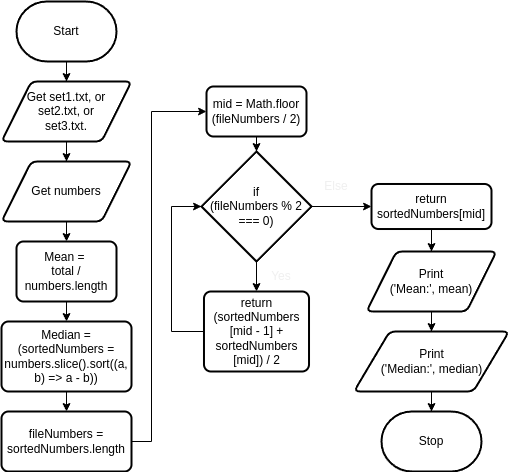

The diagram above was exported from draw.io. Its source (the exported page's mxGraphModel, read from the mxfile embedded in the PNG):
<mxGraphModel dx="532" dy="492" grid="1" gridSize="10" guides="1" tooltips="1" connect="1" arrows="1" fold="1" page="1" pageScale="1" pageWidth="827" pageHeight="1169" math="0" shadow="0">
  <root>
    <mxCell id="0" />
    <mxCell id="1" parent="0" />
    <mxCell id="4" style="edgeStyle=none;html=1;exitX=0.5;exitY=1;exitDx=0;exitDy=0;exitPerimeter=0;entryX=0.5;entryY=0;entryDx=0;entryDy=0;" edge="1" parent="1" source="2">
      <mxGeometry relative="1" as="geometry">
        <mxPoint x="95" y="120" as="targetPoint" />
      </mxGeometry>
    </mxCell>
    <mxCell id="2" value="Start" style="strokeWidth=2;html=1;shape=mxgraph.flowchart.terminator;whiteSpace=wrap;" vertex="1" parent="1">
      <mxGeometry x="45" y="40" width="100" height="60" as="geometry" />
    </mxCell>
    <mxCell id="7" style="edgeStyle=none;html=1;exitX=0.5;exitY=1;exitDx=0;exitDy=0;entryX=0.5;entryY=0;entryDx=0;entryDy=0;" edge="1" parent="1" source="5" target="6">
      <mxGeometry relative="1" as="geometry" />
    </mxCell>
    <mxCell id="5" value="Get set1.txt, or&lt;br&gt;set2.txt, or&lt;br&gt;set3.txt." style="shape=parallelogram;html=1;strokeWidth=2;perimeter=parallelogramPerimeter;whiteSpace=wrap;rounded=1;arcSize=12;size=0.23;" vertex="1" parent="1">
      <mxGeometry x="30" y="120" width="130" height="60" as="geometry" />
    </mxCell>
    <mxCell id="9" style="edgeStyle=none;html=1;exitX=0.5;exitY=1;exitDx=0;exitDy=0;entryX=0.5;entryY=0;entryDx=0;entryDy=0;" edge="1" parent="1" source="6" target="8">
      <mxGeometry relative="1" as="geometry" />
    </mxCell>
    <mxCell id="6" value="Get numbers" style="shape=parallelogram;html=1;strokeWidth=2;perimeter=parallelogramPerimeter;whiteSpace=wrap;rounded=1;arcSize=12;size=0.23;" vertex="1" parent="1">
      <mxGeometry x="30" y="200" width="130" height="60" as="geometry" />
    </mxCell>
    <mxCell id="11" style="edgeStyle=none;html=1;exitX=0.5;exitY=1;exitDx=0;exitDy=0;entryX=0.5;entryY=0;entryDx=0;entryDy=0;fontFamily=Helvetica;fontSize=12;fontColor=#F0F0F0;" edge="1" parent="1" source="8" target="10">
      <mxGeometry relative="1" as="geometry" />
    </mxCell>
    <mxCell id="8" value="Mean =&amp;nbsp;&lt;br&gt;total /&lt;br&gt;numbers.length" style="rounded=1;whiteSpace=wrap;html=1;absoluteArcSize=1;arcSize=14;strokeWidth=2;" vertex="1" parent="1">
      <mxGeometry x="45" y="280" width="100" height="60" as="geometry" />
    </mxCell>
    <mxCell id="13" style="edgeStyle=none;html=1;exitX=0.5;exitY=1;exitDx=0;exitDy=0;entryX=0.5;entryY=0;entryDx=0;entryDy=0;fontFamily=Helvetica;fontSize=12;fontColor=#F0F0F0;" edge="1" parent="1" source="10" target="12">
      <mxGeometry relative="1" as="geometry" />
    </mxCell>
    <mxCell id="10" value="Median = (&lt;span style=&quot;&quot; id=&quot;docs-internal-guid-e6e73d75-7fff-f290-840b-c45025ba863c&quot;&gt;&lt;span style=&quot;font-variant-numeric: normal; font-variant-east-asian: normal; font-variant-alternates: normal; font-variant-position: normal; vertical-align: baseline;&quot;&gt;&lt;font style=&quot;font-size: 12px;&quot;&gt;sortedNumbers = numbers.slice().sort((a,&lt;br&gt;b) =&amp;gt; a - b))&lt;/font&gt;&lt;/span&gt;&lt;/span&gt;" style="rounded=1;whiteSpace=wrap;html=1;absoluteArcSize=1;arcSize=14;strokeWidth=2;" vertex="1" parent="1">
      <mxGeometry x="30" y="360" width="130" height="70" as="geometry" />
    </mxCell>
    <mxCell id="15" style="edgeStyle=orthogonalEdgeStyle;html=1;exitX=1;exitY=0.5;exitDx=0;exitDy=0;entryX=0;entryY=0.5;entryDx=0;entryDy=0;fontFamily=Helvetica;fontSize=12;fontColor=#F0F0F0;rounded=0;" edge="1" parent="1" source="12" target="14">
      <mxGeometry relative="1" as="geometry">
        <Array as="points">
          <mxPoint x="180" y="480" />
          <mxPoint x="180" y="150" />
        </Array>
      </mxGeometry>
    </mxCell>
    <mxCell id="12" value="&lt;span id=&quot;docs-internal-guid-0edd4a96-7fff-67f2-9f12-37db63ef8775&quot;&gt;&lt;span style=&quot;font-variant-numeric: normal; font-variant-east-asian: normal; font-variant-alternates: normal; font-variant-position: normal; vertical-align: baseline;&quot;&gt;&lt;font style=&quot;font-size: 12px;&quot;&gt;fileNumbers = sortedNumbers.length&lt;/font&gt;&lt;/span&gt;&lt;/span&gt;" style="rounded=1;whiteSpace=wrap;html=1;absoluteArcSize=1;arcSize=14;strokeWidth=2;fontFamily=Helvetica;fontSize=12;" vertex="1" parent="1">
      <mxGeometry x="30" y="450" width="130" height="60" as="geometry" />
    </mxCell>
    <mxCell id="19" style="edgeStyle=orthogonalEdgeStyle;rounded=0;html=1;exitX=0.5;exitY=1;exitDx=0;exitDy=0;entryX=0.5;entryY=0;entryDx=0;entryDy=0;entryPerimeter=0;fontFamily=Helvetica;fontSize=12;fontColor=#F0F0F0;" edge="1" parent="1" source="14" target="17">
      <mxGeometry relative="1" as="geometry" />
    </mxCell>
    <mxCell id="14" value="&lt;span id=&quot;docs-internal-guid-f0581986-7fff-2c3d-8901-3218abba9f16&quot;&gt;&lt;font style=&quot;font-size: 12px;&quot;&gt;&lt;span style=&quot;font-variant-numeric: normal; font-variant-east-asian: normal; font-variant-alternates: normal; font-variant-position: normal; vertical-align: baseline;&quot;&gt;mid = &lt;/span&gt;&lt;span style=&quot;font-variant-numeric: normal; font-variant-east-asian: normal; font-variant-alternates: normal; font-variant-position: normal; vertical-align: baseline;&quot;&gt;Math&lt;/span&gt;&lt;span style=&quot;font-variant-numeric: normal; font-variant-east-asian: normal; font-variant-alternates: normal; font-variant-position: normal; vertical-align: baseline;&quot;&gt;.floor&lt;br&gt;(fileNumbers / &lt;/span&gt;&lt;span style=&quot;font-variant-numeric: normal; font-variant-east-asian: normal; font-variant-alternates: normal; font-variant-position: normal; vertical-align: baseline;&quot;&gt;2&lt;/span&gt;&lt;span style=&quot;font-variant-numeric: normal; font-variant-east-asian: normal; font-variant-alternates: normal; font-variant-position: normal; vertical-align: baseline;&quot;&gt;)&lt;/span&gt;&lt;/font&gt;&lt;/span&gt;" style="rounded=1;whiteSpace=wrap;html=1;absoluteArcSize=1;arcSize=14;strokeWidth=2;fontFamily=Helvetica;fontSize=12;" vertex="1" parent="1">
      <mxGeometry x="235" y="125" width="100" height="50" as="geometry" />
    </mxCell>
    <mxCell id="22" style="edgeStyle=orthogonalEdgeStyle;rounded=0;html=1;exitX=0.5;exitY=1;exitDx=0;exitDy=0;exitPerimeter=0;entryX=0.5;entryY=0;entryDx=0;entryDy=0;fontFamily=Helvetica;fontSize=12;fontColor=#F0F0F0;" edge="1" parent="1" source="17" target="21">
      <mxGeometry relative="1" as="geometry" />
    </mxCell>
    <mxCell id="26" style="edgeStyle=orthogonalEdgeStyle;rounded=0;html=1;exitX=1;exitY=0.5;exitDx=0;exitDy=0;exitPerimeter=0;entryX=0;entryY=0.5;entryDx=0;entryDy=0;fontFamily=Helvetica;fontSize=12;fontColor=#F0F0F0;" edge="1" parent="1" source="17" target="25">
      <mxGeometry relative="1" as="geometry" />
    </mxCell>
    <mxCell id="17" value="&lt;span id=&quot;docs-internal-guid-ef8eb8a3-7fff-32c5-b95e-bb67d6a3ff5f&quot;&gt;&lt;font style=&quot;font-size: 12px;&quot;&gt;&lt;span style=&quot;font-variant-numeric: normal; font-variant-east-asian: normal; font-variant-alternates: normal; font-variant-position: normal; vertical-align: baseline;&quot;&gt;if&lt;/span&gt;&lt;span style=&quot;font-variant-numeric: normal; font-variant-east-asian: normal; font-variant-alternates: normal; font-variant-position: normal; vertical-align: baseline;&quot;&gt; &lt;br&gt;(fileNumbers % &lt;/span&gt;&lt;span style=&quot;font-variant-numeric: normal; font-variant-east-asian: normal; font-variant-alternates: normal; font-variant-position: normal; vertical-align: baseline;&quot;&gt;2&lt;/span&gt;&lt;span style=&quot;font-variant-numeric: normal; font-variant-east-asian: normal; font-variant-alternates: normal; font-variant-position: normal; vertical-align: baseline;&quot;&gt; === &lt;/span&gt;&lt;span style=&quot;font-variant-numeric: normal; font-variant-east-asian: normal; font-variant-alternates: normal; font-variant-position: normal; vertical-align: baseline;&quot;&gt;0&lt;/span&gt;&lt;span style=&quot;font-variant-numeric: normal; font-variant-east-asian: normal; font-variant-alternates: normal; font-variant-position: normal; vertical-align: baseline;&quot;&gt;)&lt;/span&gt;&lt;/font&gt;&lt;/span&gt;" style="strokeWidth=2;html=1;shape=mxgraph.flowchart.decision;whiteSpace=wrap;fontFamily=Helvetica;fontSize=12;" vertex="1" parent="1">
      <mxGeometry x="230" y="190" width="110" height="110" as="geometry" />
    </mxCell>
    <mxCell id="20" value="Yes" style="text;html=1;strokeColor=none;fillColor=none;align=center;verticalAlign=middle;whiteSpace=wrap;rounded=0;labelBackgroundColor=none;fontFamily=Helvetica;fontSize=12;fontColor=#F0F0F0;" vertex="1" parent="1">
      <mxGeometry x="280" y="300" width="60" height="30" as="geometry" />
    </mxCell>
    <mxCell id="27" style="edgeStyle=orthogonalEdgeStyle;rounded=0;html=1;exitX=0;exitY=0.5;exitDx=0;exitDy=0;entryX=0;entryY=0.5;entryDx=0;entryDy=0;entryPerimeter=0;fontFamily=Helvetica;fontSize=12;fontColor=#F0F0F0;" edge="1" parent="1" source="21" target="17">
      <mxGeometry relative="1" as="geometry">
        <Array as="points">
          <mxPoint x="200" y="370" />
          <mxPoint x="200" y="245" />
        </Array>
      </mxGeometry>
    </mxCell>
    <mxCell id="21" value="&lt;span id=&quot;docs-internal-guid-1eb5f511-7fff-08f9-f479-226f98316cc0&quot; style=&quot;&quot;&gt;&lt;font style=&quot;font-size: 12px;&quot;&gt;&lt;span style=&quot;font-variant: normal; text-decoration: none; vertical-align: baseline;&quot;&gt;return&lt;/span&gt;&lt;span style=&quot;font-variant: normal; text-decoration: none; vertical-align: baseline;&quot;&gt; (sortedNumbers&lt;br&gt;[mid - &lt;/span&gt;&lt;span style=&quot;font-variant: normal; text-decoration: none; vertical-align: baseline;&quot;&gt;1&lt;/span&gt;&lt;span style=&quot;font-variant: normal; text-decoration: none; vertical-align: baseline;&quot;&gt;] + sortedNumbers&lt;br&gt;[mid]) /&amp;nbsp;&lt;/span&gt;&lt;span style=&quot;font-variant: normal; text-decoration: none; vertical-align: baseline;&quot;&gt;2&lt;/span&gt;&lt;/font&gt;&lt;/span&gt;" style="rounded=1;whiteSpace=wrap;html=1;absoluteArcSize=1;arcSize=14;strokeWidth=2;fontFamily=Helvetica;fontSize=12;" vertex="1" parent="1">
      <mxGeometry x="232.5" y="330" width="105" height="80" as="geometry" />
    </mxCell>
    <mxCell id="23" value="Else" style="text;html=1;strokeColor=none;fillColor=none;align=center;verticalAlign=middle;whiteSpace=wrap;rounded=0;labelBackgroundColor=none;fontFamily=Helvetica;fontSize=12;fontColor=#F0F0F0;" vertex="1" parent="1">
      <mxGeometry x="335" y="210" width="60" height="30" as="geometry" />
    </mxCell>
    <mxCell id="29" style="edgeStyle=orthogonalEdgeStyle;rounded=0;html=1;exitX=0.5;exitY=1;exitDx=0;exitDy=0;entryX=0.5;entryY=0;entryDx=0;entryDy=0;fontFamily=Helvetica;fontSize=12;fontColor=#F0F0F0;" edge="1" parent="1" source="25" target="28">
      <mxGeometry relative="1" as="geometry" />
    </mxCell>
    <mxCell id="25" value="&lt;span id=&quot;docs-internal-guid-05b44359-7fff-4fd2-3cac-e67ef8edd21c&quot;&gt;&lt;font style=&quot;font-size: 12px;&quot;&gt;&lt;span style=&quot;font-variant-numeric: normal; font-variant-east-asian: normal; font-variant-alternates: normal; font-variant-position: normal; vertical-align: baseline;&quot;&gt;return&lt;/span&gt;&lt;span style=&quot;font-variant-numeric: normal; font-variant-east-asian: normal; font-variant-alternates: normal; font-variant-position: normal; vertical-align: baseline;&quot;&gt; sortedNumbers[mid]&lt;/span&gt;&lt;/font&gt;&lt;/span&gt;" style="rounded=1;whiteSpace=wrap;html=1;absoluteArcSize=1;arcSize=14;strokeWidth=2;fontFamily=Helvetica;fontSize=12;" vertex="1" parent="1">
      <mxGeometry x="400" y="222.5" width="120" height="45" as="geometry" />
    </mxCell>
    <mxCell id="31" style="edgeStyle=orthogonalEdgeStyle;rounded=0;html=1;exitX=0.5;exitY=1;exitDx=0;exitDy=0;entryX=0.5;entryY=0;entryDx=0;entryDy=0;fontFamily=Helvetica;fontSize=12;fontColor=#F0F0F0;" edge="1" parent="1" source="28" target="30">
      <mxGeometry relative="1" as="geometry" />
    </mxCell>
    <mxCell id="28" value="Print&lt;br&gt;('Mean:', mean)" style="shape=parallelogram;html=1;strokeWidth=2;perimeter=parallelogramPerimeter;whiteSpace=wrap;rounded=1;arcSize=12;size=0.23;" vertex="1" parent="1">
      <mxGeometry x="395" y="290" width="130" height="60" as="geometry" />
    </mxCell>
    <mxCell id="33" style="edgeStyle=orthogonalEdgeStyle;rounded=0;html=1;exitX=0.5;exitY=1;exitDx=0;exitDy=0;entryX=0.5;entryY=0;entryDx=0;entryDy=0;entryPerimeter=0;fontFamily=Helvetica;fontSize=12;fontColor=#F0F0F0;" edge="1" parent="1" source="30" target="32">
      <mxGeometry relative="1" as="geometry" />
    </mxCell>
    <mxCell id="30" value="Print&lt;br&gt;('Median:', median)" style="shape=parallelogram;html=1;strokeWidth=2;perimeter=parallelogramPerimeter;whiteSpace=wrap;rounded=1;arcSize=12;size=0.23;" vertex="1" parent="1">
      <mxGeometry x="382.5" y="370" width="155" height="60" as="geometry" />
    </mxCell>
    <mxCell id="32" value="Stop" style="strokeWidth=2;html=1;shape=mxgraph.flowchart.terminator;whiteSpace=wrap;" vertex="1" parent="1">
      <mxGeometry x="410" y="450" width="100" height="60" as="geometry" />
    </mxCell>
  </root>
</mxGraphModel>